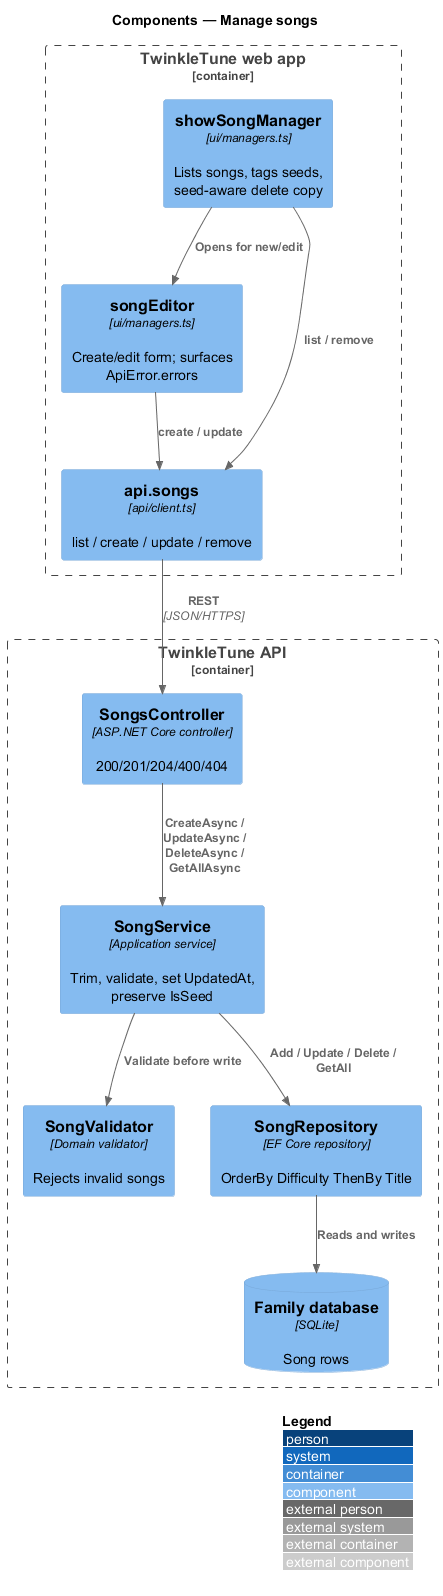

The diagram above was rendered by PlantUML. Its source (embedded in the PNG):
@startuml
!include <C4/C4_Component>
LAYOUT_WITH_LEGEND()
title Components — Manage songs

Container_Boundary(webapp, "TwinkleTune web app") {
  Component(manager, "showSongManager", "ui/managers.ts", "Lists songs, tags seeds, seed-aware delete copy")
  Component(editor, "songEditor", "ui/managers.ts", "Create/edit form; surfaces ApiError.errors")
  Component(client, "api.songs", "api/client.ts", "list / create / update / remove")
}

Container_Boundary(api, "TwinkleTune API") {
  Component(ctrl, "SongsController", "ASP.NET Core controller", "200/201/204/400/404")
  Component(svc, "SongService", "Application service", "Trim, validate, set UpdatedAt, preserve IsSeed")
  Component(validator, "SongValidator", "Domain validator", "Rejects invalid songs")
  Component(repo, "SongRepository", "EF Core repository", "OrderBy Difficulty ThenBy Title")
  ComponentDb(db, "Family database", "SQLite", "Song rows")
}

Rel(manager, editor, "Opens for new/edit")
Rel(manager, client, "list / remove")
Rel(editor, client, "create / update")
Rel(client, ctrl, "REST", "JSON/HTTPS")
Rel(ctrl, svc, "CreateAsync / UpdateAsync / DeleteAsync / GetAllAsync")
Rel(svc, validator, "Validate before write")
Rel(svc, repo, "Add / Update / Delete / GetAll")
Rel(repo, db, "Reads and writes")
@enduml